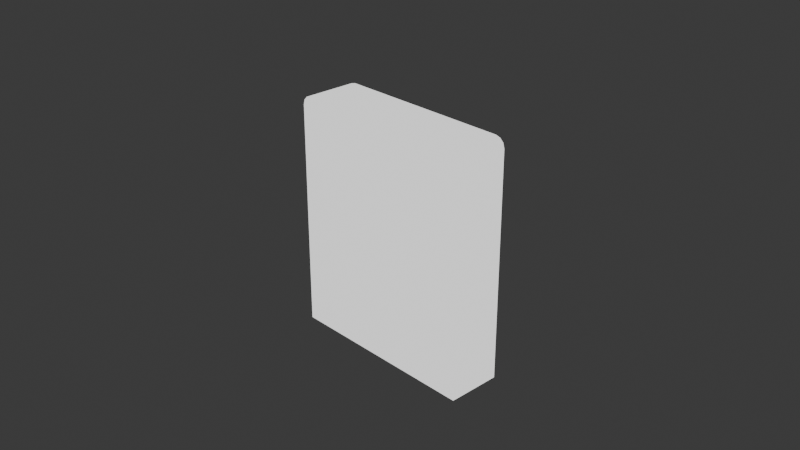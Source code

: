 # Source: cartridge.blend  (saved by Blender 4.2.66; exported with 4.5.12 LTS)
import bpy
from mathutils import Matrix  # noqa: F401  (used for matrix-valued properties, if any)

bpy.ops.wm.read_factory_settings(use_empty=True)
scene = bpy.context.scene
scene.name = 'Scene'

# ---- collections
col_collection = bpy.data.collections.new('Collection'); scene.collection.children.link(col_collection)

# ---- images (referenced by path relative to the original .blend; pixels are not part of the script)
import os
ASSET_DIR = os.environ.get("B2B_ASSET_DIR", "")  # directory of the original .blend (textures are referenced by path, not embedded)
HERE = os.path.dirname(os.path.abspath(__file__))  # packed textures are extracted next to this script under _unpacked/

def load_image(name, relpath, width, height, colorspace="sRGB"):
    """Load a texture the original file referenced (path relative to the .blend, or extracted next to this script)."""
    p = next((c for c in (os.path.join(HERE, relpath), os.path.join(ASSET_DIR, relpath)) if relpath and os.path.exists(c)), "")
    if p:
        img = bpy.data.images.load(p, check_existing=True)
        img.name = name
    else:  # same state as the original file: an image datablock whose file is absent (Cycles renders it pink)
        img = bpy.data.images.new(name, width, height)
        img.source = "FILE"
        img.filepath = "//" + (relpath or name)
    img.colorspace_settings.name = colorspace
    return img
img_noodleconfuzzled_png = load_image('noodleconfuzzled.png', 'noodleconfuzzled.png', 1024, 1024, 'sRGB')

# ---- materials (node trees are filled in below, after node groups)
mat_container = bpy.data.materials.new('Container')
mat_container.alpha_threshold = 0.0
mat_container.use_transparent_shadow = False
mat_container.roughness = 0.5
mat_container.line_color = (0.0, 0.0, 0.0, 1.0)
mat_design = bpy.data.materials.new('Design')
mat_label = bpy.data.materials.new('Label')
mat_outline = bpy.data.materials.new('Outline')
mat_outline.use_backface_culling = True
mat_outline.use_backface_culling_shadow = True

# ---- material node trees
mat_container.use_nodes = True; mat_container.node_tree.nodes.clear()
_N = mat_container.node_tree.nodes; _L = mat_container.node_tree.links
n0 = _N.new('ShaderNodeOutputMaterial'); n0.name = 'Material Output'; n0.location = (300, 300)
n1 = _N.new('ShaderNodeBsdfPrincipled'); n1.name = 'Principled BSDF'; n1.location = (10, 300)
n1.inputs[0].default_value = (0.147, 0.147, 0.147, 1.0)
n1.inputs[3].default_value = 1.45
_L.new(n1.outputs[0], n0.inputs[0])
n0.is_active_output = True
mat_design.use_nodes = True; mat_design.node_tree.nodes.clear()
_N = mat_design.node_tree.nodes; _L = mat_design.node_tree.links
n0 = _N.new('ShaderNodeOutputMaterial'); n0.name = 'Material Output'; n0.location = (300, 300)
n1 = _N.new('ShaderNodeBsdfPrincipled'); n1.name = 'Principled BSDF'; n1.location = (10, 300)
n1.inputs[2].default_value = 0.0
n2 = _N.new('ShaderNodeTexImage'); n2.name = 'Image Texture'; n2.location = (-280, 280)
n2.image = img_noodleconfuzzled_png
_L.new(n1.outputs[0], n0.inputs[0])
_L.new(n2.outputs[0], n1.inputs[0])
n0.is_active_output = True
mat_label.use_nodes = True; mat_label.node_tree.nodes.clear()
_N = mat_label.node_tree.nodes; _L = mat_label.node_tree.links
n0 = _N.new('ShaderNodeBsdfPrincipled'); n0.name = 'Principled BSDF'; n0.location = (10, 300)
n1 = _N.new('ShaderNodeOutputMaterial'); n1.name = 'Material Output'; n1.location = (300, 300)
n2 = _N.new('ShaderNodeTexImage'); n2.name = 'Image Texture'; n2.location = (-280, 280)
n2.image = img_noodleconfuzzled_png
_L.new(n0.outputs[0], n1.inputs[0])
_L.new(n2.outputs[0], n0.inputs[0])
n1.is_active_output = True
mat_outline.use_nodes = True; mat_outline.node_tree.nodes.clear()
_N = mat_outline.node_tree.nodes; _L = mat_outline.node_tree.links
n0 = _N.new('ShaderNodeOutputMaterial'); n0.name = 'Material Output'; n0.location = (300, 300)
n1 = _N.new('ShaderNodeEmission'); n1.name = 'Emission'; n1.location = (10, 300)
_L.new(n1.outputs[0], n0.inputs[0])
n0.is_active_output = True

# ---- world
world_world = bpy.data.worlds.new('World'); scene.world = world_world
world_world.use_nodes = True; world_world.node_tree.nodes.clear()
_N = world_world.node_tree.nodes; _L = world_world.node_tree.links
n0 = _N.new('ShaderNodeOutputWorld'); n0.name = 'World Output'; n0.location = (300, 300)
n1 = _N.new('ShaderNodeBackground'); n1.name = 'Background'; n1.location = (10, 300)
n1.inputs[0].default_value = (0.05088, 0.05088, 0.05088, 1.0)
_L.new(n1.outputs[0], n0.inputs[0])
n0.is_active_output = True
world_world.color = (0.05088, 0.05088, 0.05088)
world_world.sun_shadow_jitter_overblur = 0.0

# ---- cameras
cam_camera = bpy.data.cameras.new('Camera')
cam_camera.clip_end = 100.0
cam_camera.ortho_scale = 7.314

# ---- lights
light_light = bpy.data.lights.new('Light', 'POINT')
light_light.energy = 1000.0
light_light.shadow_soft_size = 0.1

# ---- meshes
me_cube = bpy.data.meshes.new('Cube')
me_cube.from_pydata([(1.0, 0.2, -0.9), (1.0, -0.2, -0.9), (-1.0, 0.2, -0.9), (-1.0, -0.2, -0.9), (-0.8, -0.2, -0.8), (-0.8, -0.2, 0.8), (0.8, -0.2, 0.8), (0.8, -0.2, -0.8), (-0.8, -0.17, -0.8), (-0.8, -0.17, 0.8), (0.8, -0.17, 0.8), (0.8, -0.17, -0.8), (-1.0, 0.2, -1.4), (-1.0, -0.2, -1.4), (1.0, 0.2, -1.4), (1.0, -0.2, -1.4), (-0.81, -0.2, -0.9), (0.81, -0.2, -0.9), (-0.81, -0.2, -1.2), (0.81, -0.2, -1.2), (-0.81, -0.17, -0.9), (0.81, -0.17, -0.9), (-0.81, -0.17, -1.2), (0.81, -0.17, -1.2), (-0.95, 0.15, -1.4), (-0.95, -0.15, -1.4), (0.95, 0.15, -1.4), (0.95, -0.15, -1.4), (-0.95, 0.15, -0.9), (-0.95, -0.15, -0.9), (0.95, 0.15, -0.9), (0.95, -0.15, -0.9), (0.9, 0.2, 1.0), (1.0, 0.2, 0.9), (0.95, 0.2, 0.9866), (0.9866, 0.2, 0.95), (1.0, -0.2, 0.9), (0.9, -0.2, 1.0), (0.9293, -0.2, 0.9293), (0.9866, -0.2, 0.95), (0.95, -0.2, 0.9866), (-1.0, 0.2, 0.9), (-0.9, 0.2, 1.0), (-0.9866, 0.2, 0.95), (-0.95, 0.2, 0.9866), (-0.9, -0.2, 1.0), (-1.0, -0.2, 0.9), (-0.9293, -0.2, 0.9293), (-0.95, -0.2, 0.9866), (-0.9866, -0.2, 0.95)], [], [(1, 36, 38, 6, 7), (47, 46, 3, 4, 5), (2, 0, 14, 12), (32, 42, 45, 37), (0, 33, 36, 1), (6, 5, 9, 10), (3, 1, 7, 4), (3, 46, 41, 2), (38, 37, 45, 47, 5, 6), (11, 10, 9, 8), (5, 4, 8, 9), (4, 7, 11, 8), (7, 6, 10, 11), (15, 13, 25, 27), (1, 3, 16, 17), (3, 2, 12, 13), (0, 1, 15, 14), (16, 18, 22, 20), (13, 15, 19, 18), (15, 1, 17, 19), (3, 13, 18, 16), (21, 20, 22, 23), (17, 16, 20, 21), (19, 17, 21, 23), (18, 19, 23, 22), (26, 27, 31, 30), (13, 12, 24, 25), (14, 15, 27, 26), (12, 14, 26, 24), (28, 30, 31, 29), (24, 26, 30, 28), (27, 25, 29, 31), (25, 24, 28, 29), (36, 39, 38), (39, 40, 38), (40, 37, 38), (45, 48, 47), (48, 49, 47), (49, 46, 47), (32, 37, 40, 34), (34, 40, 39, 35), (35, 39, 36, 33), (45, 42, 44, 48), (48, 44, 43, 49), (49, 43, 41, 46), (2, 41, 43, 44, 42, 32, 34, 35, 33, 0)])
me_cube.polygons.foreach_set('material_index', [0, 0, 0, 0, 0, 0, 0, 0, 0, 1, 0, 0, 0, 0, 0, 0, 0, 0, 0, 0, 0, 2, 0, 0, 0, 0, 0, 0, 0, 0, 0, 0, 0, 0, 0, 0, 0, 0, 0, 0, 0, 0, 0, 0, 0, 0])
_uv = me_cube.uv_layers.new(name='UVMap')
_uv.uv.foreach_set('vector', [0.375, 0.75, 0.6118, 0.75, 0.625, 0.75, 0.625, 0.75, 0.375, 0.75, 0.625, 0.0, 0.6118, 0.0, 0.375, 0.0, 0.375, 0.0, 0.625, 0.0, 0.375, 0.25, 0.375, 0.5, 0.375, 0.5, 0.375, 0.25, 0.6375, 0.5, 0.8625, 0.5, 0.8625, 0.75, 0.6375, 0.75, 0.375, 0.5, 0.6118, 0.5, 0.6118, 0.75, 0.375, 0.75, 0.625, 0.75, 0.875, 0.75, 0.875, 0.75, 0.625, 0.75, 0.125, 0.75, 0.375, 0.75, 0.375, 0.75, 0.125, 0.75, 0.375, 0.0, 0.6118, 0.0, 0.6118, 0.25, 0.375, 0.25, 0.625, 0.75, 0.6375, 0.75, 0.8625, 0.75, 0.875, 0.75, 0.875, 0.75, 0.625, 0.75, 0.9999, 0.0001, 0.9999, 0.9999, 0.0001, 0.9999, 9.996e-05, 0.0001, 0.625, 0.0, 0.375, 0.0, 0.375, 0.0, 0.625, 0.0, 0.125, 0.75, 0.375, 0.75, 0.375, 0.75, 0.125, 0.75, 0.375, 0.75, 0.625, 0.75, 0.625, 0.75, 0.375, 0.75, 0.375, 0.75, 0.125, 0.75, 0.125, 0.75, 0.375, 0.75, 0.375, 0.75, 0.125, 0.75, 0.125, 0.75, 0.375, 0.75, 0.375, 0.0, 0.375, 0.25, 0.375, 0.25, 0.375, 0.0, 0.375, 0.5, 0.375, 0.75, 0.375, 0.75, 0.375, 0.5, 0.375, 0.0, 0.375, 0.0, 0.375, 0.0, 0.375, 0.0, 0.125, 0.75, 0.375, 0.75, 0.375, 0.75, 0.125, 0.75, 0.375, 0.75, 0.375, 0.75, 0.375, 0.75, 0.375, 0.75, 0.375, 0.0, 0.375, 0.0, 0.375, 0.0, 0.375, 0.0, 1.0, 1.0, 0.0, 1.0, 0.0, 0.0, 1.0, 0.0, 0.375, 0.75, 0.125, 0.75, 0.125, 0.75, 0.375, 0.75, 0.375, 0.75, 0.375, 0.75, 0.375, 0.75, 0.375, 0.75, 0.125, 0.75, 0.375, 0.75, 0.375, 0.75, 0.125, 0.75, 0.375, 0.5, 0.375, 0.75, 0.375, 0.75, 0.375, 0.5, 0.375, 0.0, 0.375, 0.25, 0.375, 0.25, 0.375, 0.0, 0.375, 0.5, 0.375, 0.75, 0.375, 0.75, 0.375, 0.5, 0.375, 0.25, 0.375, 0.5, 0.375, 0.5, 0.375, 0.25, 0.125, 0.5, 0.375, 0.5, 0.375, 0.75, 0.125, 0.75, 0.375, 0.25, 0.375, 0.5, 0.375, 0.5, 0.375, 0.25, 0.375, 0.75, 0.125, 0.75, 0.125, 0.75, 0.375, 0.75, 0.375, 0.0, 0.375, 0.25, 0.375, 0.25, 0.375, 0.0, 0.6118, 0.75, 0.6184, 0.75, 0.625, 0.75, 0.6184, 0.75, 0.6232, 0.75, 0.625, 0.75, 0.6232, 0.75, 0.625, 0.75, 0.625, 0.75, 0.625, 0.0, 0.625, 0.0, 0.625, 0.0, 0.625, 0.0, 0.6184, 0.0, 0.625, 0.0, 0.6184, 0.0, 0.6118, 0.0, 0.625, 0.0, 0.6375, 0.5, 0.6375, 0.75, 0.6312, 0.75, 0.6313, 0.5, 0.6313, 0.5, 0.6312, 0.75, 0.6184, 0.75, 0.6184, 0.5, 0.6184, 0.5, 0.6184, 0.75, 0.6118, 0.75, 0.6118, 0.5, 0.8625, 0.75, 0.8625, 0.5, 0.875, 0.5, 0.875, 0.75, 0.625, 0.0, 0.625, 0.25, 0.6184, 0.25, 0.6184, 0.0, 0.6184, 0.0, 0.6184, 0.25, 0.6118, 0.25, 0.6118, 0.0, 0.375, 0.25, 0.6118, 0.25, 0.6184, 0.2517, 0.6232, 0.2562, 0.625, 0.2625, 0.625, 0.4875, 0.6232, 0.4937, 0.6184, 0.4983, 0.6118, 0.5, 0.375, 0.5])
me_cube.materials.append(mat_container)
me_cube.materials.append(mat_design)
me_cube.materials.append(mat_label)
me_cube.use_mirror_vertex_groups = False
me_cube.update()
me_cylinder = bpy.data.meshes.new('Cylinder')
me_cylinder.from_pydata([(0.0, 1.0, -1.0), (0.0, 1.0, 1.0), (0.7071, 0.7071, -1.0), (0.7071, 0.7071, 1.0), (1.0, 0.0, -1.0), (1.0, 0.0, 1.0), (0.7071, -0.7071, -1.0), (0.7071, -0.7071, 1.0), (0.0, -1.0, -1.0), (0.0, -1.0, 1.0), (-0.7071, -0.7071, -1.0), (-0.7071, -0.7071, 1.0), (-1.0, 0.0, -1.0), (-1.0, 0.0, 1.0), (-0.7071, 0.7071, -1.0), (-0.7071, 0.7071, 1.0)], [], [(0, 1, 3, 2), (2, 3, 5, 4), (4, 5, 7, 6), (6, 7, 9, 8), (8, 9, 11, 10), (10, 11, 13, 12), (3, 1, 15, 13, 11, 9, 7, 5), (12, 13, 15, 14), (14, 15, 1, 0), (0, 2, 4, 6, 8, 10, 12, 14)])
_uv = me_cylinder.uv_layers.new(name='UVMap')
_uv.uv.foreach_set('vector', [1.0, 0.5, 1.0, 1.0, 0.875, 1.0, 0.875, 0.5, 0.875, 0.5, 0.875, 1.0, 0.75, 1.0, 0.75, 0.5, 0.75, 0.5, 0.75, 1.0, 0.625, 1.0, 0.625, 0.5, 0.625, 0.5, 0.625, 1.0, 0.5, 1.0, 0.5, 0.5, 0.5, 0.5, 0.5, 1.0, 0.375, 1.0, 0.375, 0.5, 0.375, 0.5, 0.375, 1.0, 0.25, 1.0, 0.25, 0.5, 0.4197, 0.4197, 0.25, 0.49, 0.08029, 0.4197, 0.01, 0.25, 0.08029, 0.08029, 0.25, 0.01, 0.4197, 0.08029, 0.49, 0.25, 0.25, 0.5, 0.25, 1.0, 0.125, 1.0, 0.125, 0.5, 0.125, 0.5, 0.125, 1.0, 0.0, 1.0, 0.0, 0.5, 0.75, 0.49, 0.9197, 0.4197, 0.99, 0.25, 0.9197, 0.08029, 0.75, 0.01, 0.5803, 0.08029, 0.51, 0.25, 0.5803, 0.4197])
me_cylinder.update()
me_cylinder_001 = bpy.data.meshes.new('Cylinder.001')
me_cylinder_001.from_pydata([(0.0, 1.0, -1.0), (0.0, 1.0, 1.0), (0.7071, 0.7071, -1.0), (0.7071, 0.7071, 1.0), (1.0, 0.0, -1.0), (1.0, 0.0, 1.0), (0.7071, -0.7071, -1.0), (0.7071, -0.7071, 1.0), (0.0, -1.0, -1.0), (0.0, -1.0, 1.0), (-0.7071, -0.7071, -1.0), (-0.7071, -0.7071, 1.0), (-1.0, 0.0, -1.0), (-1.0, 0.0, 1.0), (-0.7071, 0.7071, -1.0), (-0.7071, 0.7071, 1.0)], [], [(0, 1, 3, 2), (2, 3, 5, 4), (4, 5, 7, 6), (6, 7, 9, 8), (8, 9, 11, 10), (10, 11, 13, 12), (3, 1, 15, 13, 11, 9, 7, 5), (12, 13, 15, 14), (14, 15, 1, 0), (0, 2, 4, 6, 8, 10, 12, 14)])
_uv = me_cylinder_001.uv_layers.new(name='UVMap')
_uv.uv.foreach_set('vector', [1.0, 0.5, 1.0, 1.0, 0.875, 1.0, 0.875, 0.5, 0.875, 0.5, 0.875, 1.0, 0.75, 1.0, 0.75, 0.5, 0.75, 0.5, 0.75, 1.0, 0.625, 1.0, 0.625, 0.5, 0.625, 0.5, 0.625, 1.0, 0.5, 1.0, 0.5, 0.5, 0.5, 0.5, 0.5, 1.0, 0.375, 1.0, 0.375, 0.5, 0.375, 0.5, 0.375, 1.0, 0.25, 1.0, 0.25, 0.5, 0.4197, 0.4197, 0.25, 0.49, 0.08029, 0.4197, 0.01, 0.25, 0.08029, 0.08029, 0.25, 0.01, 0.4197, 0.08029, 0.49, 0.25, 0.25, 0.5, 0.25, 1.0, 0.125, 1.0, 0.125, 0.5, 0.125, 0.5, 0.125, 1.0, 0.0, 1.0, 0.0, 0.5, 0.75, 0.49, 0.9197, 0.4197, 0.99, 0.25, 0.9197, 0.08029, 0.75, 0.01, 0.5803, 0.08029, 0.51, 0.25, 0.5803, 0.4197])
me_cylinder_001.update()
me_cube_001 = bpy.data.meshes.new('Cube.001')
me_cube_001.from_pydata([(-1.1, 0.3, -1.52), (-1.1, -0.3, -1.52), (1.1, 0.3, -1.52), (1.1, -0.3, -1.52), (0.99, 0.3, 1.12), (1.1, 0.3, 1.01), (1.045, 0.3, 1.105), (1.085, 0.3, 1.065), (1.1, -0.3, 1.01), (0.99, -0.3, 1.12), (1.085, -0.3, 1.065), (1.045, -0.3, 1.105), (-1.1, 0.3, 1.01), (-0.99, 0.3, 1.12), (-1.085, 0.3, 1.065), (-1.045, 0.3, 1.105), (-0.99, -0.3, 1.12), (-1.1, -0.3, 1.01), (-1.045, -0.3, 1.105), (-1.085, -0.3, 1.065), (-1.1, 0.1891, -1.52), (-1.1, -0.1891, -1.52), (1.1, 0.1891, -1.52), (1.1, -0.1891, -1.52), (0.99, 0.1891, 1.12), (1.1, 0.1891, 1.01), (1.045, 0.1891, 1.105), (1.085, 0.1891, 1.065), (1.1, -0.1891, 1.01), (0.99, -0.1891, 1.12), (1.085, -0.1891, 1.065), (1.045, -0.1891, 1.105), (-1.1, 0.1891, 1.01), (-0.99, 0.1891, 1.12), (-1.085, 0.1891, 1.065), (-1.045, 0.1891, 1.105), (-0.99, -0.1891, 1.12), (-1.1, -0.1891, 1.01), (-1.045, -0.1891, 1.105), (-1.085, -0.1891, 1.065), (-0.9741, -0.3, 1.065), (-0.938, -0.3, 1.105), (-0.9873, -0.3, 1.01), (-0.8886, -0.3, 1.12), (-0.938, 0.3, 1.105), (-0.9741, 0.3, 1.065), (-0.8886, 0.3, 1.12), (-0.9873, 0.3, 1.01), (0.938, -0.3, 1.105), (0.9741, -0.3, 1.065), (0.8886, -0.3, 1.12), (0.9873, -0.3, 1.01), (0.9741, 0.3, 1.065), (0.938, 0.3, 1.105), (0.9873, 0.3, 1.01), (0.8886, 0.3, 1.12), (0.9873, -0.3, -1.52), (0.9873, 0.3, -1.52), (-0.9873, -0.3, -1.52), (-0.9873, 0.3, -1.52), (-1.1, 0.3, -1.386), (-1.1, -0.3, -1.386), (1.1, 0.3, -1.386), (1.1, -0.3, -1.386), (0.99, 0.3, 0.9858), (1.1, 0.3, 0.887), (1.045, 0.3, 0.9726), (1.085, 0.3, 0.9364), (1.1, -0.3, 0.887), (0.99, -0.3, 0.9858), (1.085, -0.3, 0.9364), (1.045, -0.3, 0.9726), (-1.1, 0.3, 0.887), (-0.99, 0.3, 0.9858), (-1.085, 0.3, 0.9364), (-1.045, 0.3, 0.9726), (-0.99, -0.3, 0.9858), (-1.1, -0.3, 0.887), (-1.045, -0.3, 0.9726), (-1.085, -0.3, 0.9364)], [], [(4, 9, 16, 13), (0, 12, 17, 1), (3, 8, 5, 2), (0, 2, 5, 7, 6, 4, 13, 15, 14, 12), (0, 1, 3, 2), (4, 6, 11, 9), (6, 7, 10, 11), (7, 5, 8, 10), (16, 18, 15, 13), (18, 19, 14, 15), (19, 17, 12, 14), (11, 10, 8, 3, 1, 17, 19, 18, 16, 9), (20, 22, 25, 27, 26, 24, 33, 35, 34, 32), (31, 30, 28, 23, 21, 37, 39, 38, 36, 29), (43, 41, 44, 46), (40, 42, 47, 45), (41, 40, 45, 44), (53, 52, 49, 48), (52, 54, 51, 49), (56, 51, 54, 57), (59, 47, 42, 58), (55, 53, 48, 50), (64, 69, 76, 73), (60, 61, 63, 62), (64, 66, 71, 69), (66, 67, 70, 71), (67, 65, 68, 70), (76, 78, 75, 73), (78, 79, 74, 75), (79, 77, 72, 74)])
_uv = me_cube_001.uv_layers.new(name='UVMap')
_uv.uv.foreach_set('vector', [0.6375, 0.5, 0.6375, 0.75, 0.8625, 0.75, 0.8625, 0.5, 0.375, 0.25, 0.6118, 0.25, 0.6118, 0.0, 0.375, 0.0, 0.375, 0.75, 0.6118, 0.75, 0.6118, 0.5, 0.375, 0.5, 0.375, 0.25, 0.375, 0.5, 0.6118, 0.5, 0.6184, 0.4983, 0.6232, 0.4937, 0.625, 0.4875, 0.625, 0.2625, 0.6232, 0.2562, 0.6184, 0.2517, 0.6118, 0.25, 0.375, 0.25, 0.125, 0.75, 0.375, 0.75, 0.375, 0.5, 0.6375, 0.5, 0.6313, 0.5, 0.6312, 0.75, 0.6375, 0.75, 0.6313, 0.5, 0.6184, 0.5, 0.6184, 0.75, 0.6312, 0.75, 0.6184, 0.5, 0.6118, 0.5, 0.6118, 0.75, 0.6184, 0.75, 0.8625, 0.75, 0.875, 0.75, 0.875, 0.5, 0.8625, 0.5, 0.625, 0.0, 0.6184, 0.0, 0.6184, 0.25, 0.625, 0.25, 0.6184, 0.0, 0.6118, 0.0, 0.6118, 0.25, 0.6184, 0.25, 0.6232, 0.75, 0.6184, 0.75, 0.6118, 0.75, 0.375, 0.75, 0.125, 0.75, 0.6118, 0.0, 0.6184, 0.0, 0.625, 0.0, 0.625, 0.0, 0.6375, 0.75, 0.375, 0.25, 0.375, 0.5, 0.6118, 0.5, 0.6184, 0.4983, 0.6232, 0.4937, 0.625, 0.4875, 0.625, 0.2625, 0.6232, 0.2562, 0.6184, 0.2517, 0.6118, 0.25, 0.6232, 0.75, 0.6184, 0.75, 0.6118, 0.75, 0.375, 0.75, 0.125, 0.75, 0.6118, 0.0, 0.6184, 0.0, 0.625, 0.0, 0.625, 0.0, 0.6375, 0.75, 0.8625, 0.75, 0.875, 0.75, 0.875, 0.5, 0.8625, 0.5, 0.6184, 0.0, 0.6118, 0.0, 0.6118, 0.25, 0.6184, 0.25, 0.625, 0.0, 0.6184, 0.0, 0.6184, 0.25, 0.625, 0.25, 0.6313, 0.5, 0.6184, 0.5, 0.6184, 0.75, 0.6312, 0.75, 0.6184, 0.5, 0.6118, 0.5, 0.6118, 0.75, 0.6184, 0.75, 0.375, 0.75, 0.6118, 0.75, 0.6118, 0.5, 0.375, 0.5, 0.375, 0.25, 0.6118, 0.25, 0.6118, 0.0, 0.375, 0.0, 0.6375, 0.5, 0.6313, 0.5, 0.6312, 0.75, 0.6375, 0.75, 0.6375, 0.5, 0.6375, 0.75, 0.8625, 0.75, 0.8625, 0.5, 0.375, 0.25, 0.125, 0.75, 0.375, 0.75, 0.375, 0.5, 0.6375, 0.5, 0.6313, 0.5, 0.6312, 0.75, 0.6375, 0.75, 0.6313, 0.5, 0.6184, 0.5, 0.6184, 0.75, 0.6312, 0.75, 0.6184, 0.5, 0.6118, 0.5, 0.6118, 0.75, 0.6184, 0.75, 0.8625, 0.75, 0.875, 0.75, 0.875, 0.5, 0.8625, 0.5, 0.625, 0.0, 0.6184, 0.0, 0.6184, 0.25, 0.625, 0.25, 0.6184, 0.0, 0.6118, 0.0, 0.6118, 0.25, 0.6184, 0.25])
me_cube_001.materials.append(mat_outline)
me_cube_001.use_mirror_vertex_groups = False
me_cube_001.update()

# ---- objects
ob_cube = bpy.data.objects.new('Cube', me_cube)
ob_light = bpy.data.objects.new('Light', light_light)
ob_camera = bpy.data.objects.new('Camera', cam_camera)
ob_cylinder = bpy.data.objects.new('Cylinder', me_cylinder)
ob_cylinder_001 = bpy.data.objects.new('Cylinder.001', me_cylinder_001)
ob_cube_001 = bpy.data.objects.new('Cube.001', me_cube_001)

# ---- transforms, parenting, visibility, modifiers, constraints
ob_cube.location = (0.0, 0.0, 0.0)
ob_cube.lock_rotations_4d = False
ob_cube.empty_display_type = 'ARROWS'
ob_cube.lineart.crease_threshold = 0.0
_m = ob_cube.modifiers.new('Boolean', 'BOOLEAN')
_m.object = ob_cylinder
_m = ob_cube.modifiers.new('Boolean.001', 'BOOLEAN')
_m.object = ob_cylinder_001
ob_light.location = (4.076, 1.005, 5.904)
ob_light.rotation_euler = (0.6503, 0.05522, 1.866)
ob_light.lock_rotations_4d = False
ob_light.empty_display_type = 'ARROWS'
ob_light.color = (0.0, 0.0, 0.0, 0.0)
ob_light.lineart.crease_threshold = 0.0
ob_camera.location = (7.359, -6.926, 4.958)
ob_camera.rotation_euler = (1.109, 0.0, 0.8149)
ob_camera.lock_rotations_4d = False
ob_camera.empty_display_type = 'ARROWS'
ob_camera.color = (0.0, 0.0, 0.0, 0.0)
ob_camera.display_type = 'WIRE'
ob_camera.lineart.crease_threshold = 0.0
ob_cylinder.location = (-1.0, 0.0, 0.5)
ob_cylinder.rotation_euler = (1.571, -0.0, 0.0)
ob_cylinder.scale = (0.04, 0.04, 0.2528)
_m = ob_cylinder.modifiers.new('Array', 'ARRAY')
_m.count = 4
_m.relative_offset_displace = (0.0, -1.5, 0.0)
ob_cylinder_001.location = (1.0, 0.0, 0.5)
ob_cylinder_001.rotation_euler = (1.571, -0.0, 0.0)
ob_cylinder_001.scale = (0.04, 0.04, 0.2528)
_m = ob_cylinder_001.modifiers.new('Array', 'ARRAY')
_m.count = 4
_m.relative_offset_displace = (0.0, -1.5, 0.0)
ob_cube_001.location = (0.0, 0.0, 0.0)
ob_cube_001.lock_rotations_4d = False
ob_cube_001.empty_display_type = 'ARROWS'
ob_cube_001.lineart.crease_threshold = 0.0

# ---- collection membership
col_collection.objects.link(ob_cube)
col_collection.objects.link(ob_light)
col_collection.objects.link(ob_camera)
col_collection.objects.link(ob_cylinder)
col_collection.objects.link(ob_cylinder_001)
col_collection.objects.link(ob_cube_001)

# ---- scene / render settings (as saved in the file)
scene.camera = ob_camera
scene.frame_start = 1; scene.frame_end = 250; scene.frame_set(1)
scene.render.engine = 'BLENDER_EEVEE_NEXT'
bpy.context.view_layer.update()
